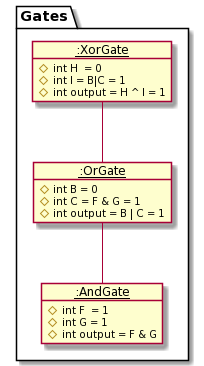

The diagram above was rendered by PlantUML. Its source (embedded in the PNG):
@startuml
package Gates {
    class State1 as "__:OrGate__"
    class State2 as "__:AndGate__"
    class State3 as "__:XorGate__"
}

object State1 {
    #int B = 0 
    #int C = F & G = 1
    #int output = B | C = 1

}

object State2 {
    #int F  = 1
    #int G = 1
    #int output = F & G 

}

object State3 {
    #int H  = 0
    #int I = B|C = 1
    #int output = H ^ I = 1

}

State1 -- State2
State3 -- State1
@enduml